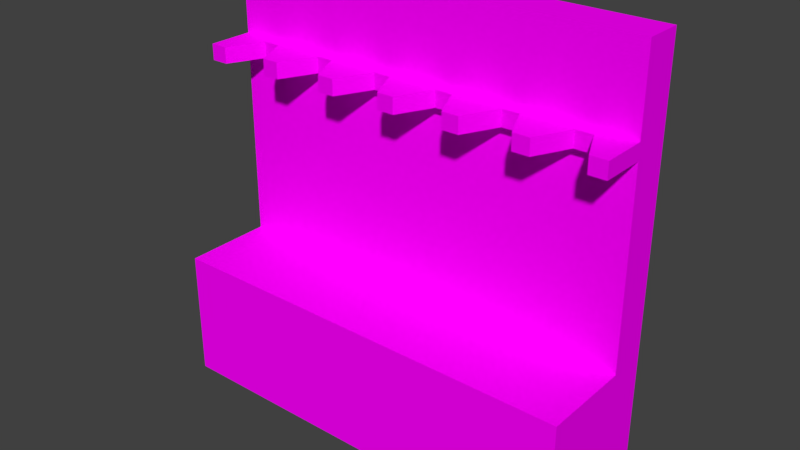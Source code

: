 # Source: estante_rifle.blend  (saved by Blender 2.79.0; exported with 4.5.12 LTS)
import bpy
from mathutils import Matrix  # noqa: F401  (used for matrix-valued properties, if any)

bpy.ops.wm.read_factory_settings(use_empty=True)
scene = bpy.context.scene
scene.name = 'Scene'

# ---- collections
col_collection_1 = bpy.data.collections.new('Collection 1'); scene.collection.children.link(col_collection_1)

# ---- images (referenced by path relative to the original .blend; pixels are not part of the script)
import os
ASSET_DIR = os.environ.get("B2B_ASSET_DIR", "")  # directory of the original .blend (textures are referenced by path, not embedded)
HERE = os.path.dirname(os.path.abspath(__file__))  # packed textures are extracted next to this script under _unpacked/

def load_image(name, relpath, width, height, colorspace="sRGB"):
    """Load a texture the original file referenced (path relative to the .blend, or extracted next to this script)."""
    p = next((c for c in (os.path.join(HERE, relpath), os.path.join(ASSET_DIR, relpath)) if relpath and os.path.exists(c)), "")
    if p:
        img = bpy.data.images.load(p, check_existing=True)
        img.name = name
    else:  # same state as the original file: an image datablock whose file is absent (Cycles renders it pink)
        img = bpy.data.images.new(name, width, height)
        img.source = "FILE"
        img.filepath = "//" + (relpath or name)
    img.colorspace_settings.name = colorspace
    return img
img_estanterifle_png = load_image('EstanteRifle.png', 'EstanteRifle.png', 1024, 1024, 'sRGB')

# ---- materials (node trees are filled in below, after node groups)
mat_estante = bpy.data.materials.new('Estante')
mat_estante.alpha_threshold = 0.0
mat_estante.diffuse_color = (1.0, 1.0, 1.0, 1.0)
mat_estante.roughness = 0.5

# ---- material node trees
mat_estante.use_nodes = True; mat_estante.node_tree.nodes.clear()
_N = mat_estante.node_tree.nodes; _L = mat_estante.node_tree.links
n0 = _N.new('ShaderNodeOutputMaterial'); n0.name = 'Material Output'; n0.location = (300, 300)
n1 = _N.new('ShaderNodeBsdfDiffuse'); n1.name = 'Diffuse BSDF'; n1.location = (10, 300)
n2 = _N.new('ShaderNodeTexImage'); n2.name = 'Image Texture'; n2.location = (-341, 291)
n2.width = 140
n2.image = img_estanterifle_png
_L.new(n1.outputs[0], n0.inputs[0])
_L.new(n2.outputs[0], n1.inputs[0])
n0.is_active_output = True

# ---- world
world_world = bpy.data.worlds.new('World'); scene.world = world_world
world_world.color = (0.05088, 0.05088, 0.05088)
world_world.use_sun_shadow = False
world_world.sun_shadow_jitter_overblur = 0.0
world_world.cycles.sampling_method = 'MANUAL'

# ---- meshes
me_cube_001 = bpy.data.meshes.new('Cube.001')
me_cube_001.from_pydata([(-43.5, -13.18, 13.18), (-43.5, 13.18, 13.18), (-43.5, -13.18, -13.18), (-43.5, 13.18, -13.18), (-43.5, 13.18, -5.325), (-43.5, 72.98, -5.325), (-43.5, 72.98, -13.18), (-43.5, 56.34, -5.325), (-43.5, 53.08, -5.325), (-43.5, 53.08, 4.011), (-43.5, 56.34, 4.011), (-1.738, 56.34, 4.011), (-1.738, 53.08, 4.011), (-27.6, 56.34, -5.325), (-13.92, 56.34, -5.325), (-13.92, 53.08, -5.325), (-27.6, 53.08, -5.325), (-5.218, 56.34, -3.257), (-8.698, 56.34, -3.257), (-12.18, 56.34, 4.011), (-15.66, 56.34, 4.011), (-19.14, 56.34, -3.257), (-22.62, 56.34, -3.257), (-26.1, 56.34, 4.011), (-29.58, 56.34, 4.011), (-33.06, 56.34, -3.257), (-36.54, 56.34, -3.257), (-40.02, 56.34, 4.011), (-5.218, 53.08, -3.257), (-8.698, 53.08, -3.257), (-12.18, 53.08, 4.011), (-15.66, 53.08, 4.011), (-19.14, 53.08, -3.257), (-22.62, 53.08, -3.257), (-26.1, 53.08, 4.011), (-29.58, 53.08, 4.011), (-33.06, 53.08, -3.257), (-36.54, 53.08, -3.257), (-40.02, 53.08, 4.011), (43.5, -13.18, 13.18), (43.5, 13.18, 13.18), (43.5, -13.18, -13.18), (43.5, 13.18, -13.18), (0.0, -13.18, 13.18), (0.0, 13.18, 13.18), (43.5, 13.18, -5.325), (0.0, 13.18, -5.325), (43.5, 72.98, -5.325), (43.5, 72.98, -13.18), (0.0, 72.98, -13.18), (0.0, 72.98, -5.325), (43.5, 56.34, -5.325), (0.0, 56.34, -5.325), (43.5, 53.08, -5.325), (0.0, 53.08, -5.325), (43.5, 53.08, 4.011), (43.5, 56.34, 4.011), (1.738, 56.34, 4.011), (1.738, 53.08, 4.011), (27.6, 56.34, -5.325), (13.92, 56.34, -5.325), (13.92, 53.08, -5.325), (27.6, 53.08, -5.325), (5.218, 56.34, -3.257), (8.698, 56.34, -3.257), (12.18, 56.34, 4.011), (15.66, 56.34, 4.011), (19.14, 56.34, -3.257), (22.62, 56.34, -3.257), (26.1, 56.34, 4.011), (29.58, 56.34, 4.011), (33.06, 56.34, -3.257), (36.54, 56.34, -3.257), (40.02, 56.34, 4.011), (5.218, 53.08, -3.257), (8.698, 53.08, -3.257), (12.18, 53.08, 4.011), (15.66, 53.08, 4.011), (19.14, 53.08, -3.257), (22.62, 53.08, -3.257), (26.1, 53.08, 4.011), (29.58, 53.08, 4.011), (33.06, 53.08, -3.257), (36.54, 53.08, -3.257), (40.02, 53.08, 4.011), (0.0, 56.34, 4.011), (0.0, 53.08, 4.011)], [], [(2, 4, 3), (20, 21, 32, 31), (43, 44, 1, 0), (46, 4, 1, 44), (46, 50, 5, 4), (17, 18, 29, 28), (0, 1, 4, 2), (49, 6, 5, 50), (7, 8, 9, 10), (11, 17, 28, 12), (52, 11, 85), (7, 10, 27), (54, 12, 28), (21, 22, 33, 32), (27, 10, 9, 38), (23, 24, 35, 34), (18, 19, 30, 29), (19, 20, 31, 30), (22, 23, 34, 33), (24, 25, 36, 35), (25, 26, 37, 36), (26, 27, 38, 37), (8, 38, 9), (8, 37, 38), (8, 16, 36, 37), (16, 35, 36), (16, 34, 35), (16, 33, 34), (16, 15, 32, 33), (15, 31, 32), (15, 30, 31), (15, 29, 30), (15, 54, 28, 29), (52, 17, 11), (52, 14, 18, 17), (14, 19, 18), (14, 20, 19), (14, 21, 20), (14, 13, 22, 21), (13, 23, 22), (13, 24, 23), (13, 25, 24), (13, 7, 26, 25), (7, 27, 26), (11, 12, 86, 85), (12, 54, 86), (3, 4, 5, 6), (41, 42, 45), (66, 77, 78, 67), (43, 39, 40, 44), (46, 44, 40, 45), (46, 45, 47, 50), (63, 74, 75, 64), (39, 41, 45, 40), (49, 50, 47, 48), (51, 56, 55, 53), (57, 58, 74, 63), (52, 85, 57), (51, 73, 56), (54, 74, 58), (67, 78, 79, 68), (73, 84, 55, 56), (69, 80, 81, 70), (64, 75, 76, 65), (65, 76, 77, 66), (68, 79, 80, 69), (70, 81, 82, 71), (71, 82, 83, 72), (72, 83, 84, 73), (53, 55, 84), (53, 84, 83), (53, 83, 82, 62), (62, 82, 81), (62, 81, 80), (62, 80, 79), (62, 79, 78, 61), (61, 78, 77), (61, 77, 76), (61, 76, 75), (61, 75, 74, 54), (52, 57, 63), (52, 63, 64, 60), (60, 64, 65), (60, 65, 66), (60, 66, 67), (60, 67, 68, 59), (59, 68, 69), (59, 69, 70), (59, 70, 71), (59, 71, 72, 51), (51, 72, 73), (57, 85, 86, 58), (58, 86, 54), (42, 48, 47, 45)])
me_cube_001.polygons.foreach_set('use_smooth', [True] * 94)
_k = set([(0, 1), (1, 4), (1, 44), (4, 5), (4, 46), (5, 6), (5, 50), (7, 10), (7, 26), (8, 9), (9, 10), (9, 38), (10, 27), (11, 12), (11, 17), (11, 85), (12, 28), (12, 86), (17, 18), (17, 28), (18, 19), (18, 29), (19, 20), (19, 30), (20, 21), (20, 31), (21, 22), (21, 32), (22, 23), (22, 33), (23, 24), (23, 34), (24, 25), (24, 35), (25, 26), (25, 36), (26, 27), (26, 37), (27, 38), (28, 29), (29, 30), (30, 31), (31, 32), (32, 33), (33, 34), (34, 35), (35, 36), (36, 37), (37, 38), (39, 40), (40, 44), (40, 45), (45, 46), (45, 47), (47, 48), (47, 50), (51, 56), (53, 55), (53, 83), (55, 56), (55, 84), (56, 73), (57, 58), (57, 63), (57, 85), (58, 74), (58, 86), (63, 64), (63, 74), (64, 65), (64, 75), (65, 66), (65, 76), (66, 67), (66, 77), (67, 68), (67, 78), (68, 69), (68, 79), (69, 70), (69, 80), (70, 71), (70, 81), (71, 72), (71, 82), (72, 73), (72, 83), (73, 84), (74, 75), (75, 76), (76, 77), (77, 78), (78, 79), (79, 80), (80, 81), (81, 82), (82, 83), (83, 84)])
me_cube_001.attributes.new('sharp_edge', 'BOOLEAN', 'EDGE').data.foreach_set('value', [ (min(e.vertices), max(e.vertices)) in _k for e in me_cube_001.edges])
_uv = me_cube_001.uv_layers.new(name='UVMap')
_uv.uv.foreach_set('vector', [0.04687, 0.02038, 0.1192, 0.263, 0.04687, 0.263, 0.9455, 0.8664, 0.9455, 0.9305, 0.9196, 0.9305, 0.9196, 0.8664, 0.6899, 0.02038, 0.6899, 0.263, 0.2895, 0.263, 0.2895, 0.02038, 0.4473, 0.9841, 0.04687, 0.9841, 0.04687, 0.8138, 0.4473, 0.8138, 0.2424, 0.3323, 0.7929, 0.3323, 0.7929, 0.7327, 0.2424, 0.7327, 0.9455, 0.747, 0.9455, 0.7746, 0.9196, 0.7746, 0.9196, 0.747, 0.2895, 0.02038, 0.2895, 0.263, 0.1192, 0.263, 0.04687, 0.02038, 0.8652, 0.3323, 0.8652, 0.7327, 0.7929, 0.7327, 0.7929, 0.3323, 0.984, 0.9763, 0.958, 0.9763, 0.958, 0.902, 0.984, 0.902, 0.9455, 0.6829, 0.9455, 0.747, 0.9196, 0.747, 0.9196, 0.6829, 0.5357, 0.7985, 0.549, 0.8763, 0.5345, 0.8761, 0.8975, 0.8037, 0.8964, 0.8813, 0.8674, 0.8809, 0.8808, 0.8907, 0.8671, 0.9641, 0.8398, 0.9069, 0.9455, 0.9305, 0.9455, 0.9582, 0.9196, 0.9582, 0.9196, 0.9305, 0.984, 0.8743, 0.984, 0.902, 0.958, 0.902, 0.958, 0.8743, 0.984, 0.6908, 0.984, 0.7185, 0.958, 0.7185, 0.958, 0.6908, 0.9455, 0.7746, 0.9455, 0.8387, 0.9196, 0.8387, 0.9196, 0.7746, 0.9455, 0.8387, 0.9455, 0.8664, 0.9196, 0.8664, 0.9196, 0.8387, 0.984, 0.6267, 0.984, 0.6908, 0.958, 0.6908, 0.958, 0.6267, 0.984, 0.7185, 0.984, 0.7826, 0.958, 0.7826, 0.958, 0.7185, 0.984, 0.7826, 0.984, 0.8103, 0.958, 0.8103, 0.958, 0.7826, 0.984, 0.8103, 0.984, 0.8743, 0.958, 0.8743, 0.958, 0.8103, 0.5385, 0.8907, 0.5659, 0.9641, 0.5385, 0.9641, 0.5385, 0.8907, 0.5933, 0.9069, 0.5659, 0.9641, 0.5385, 0.8907, 0.6636, 0.8907, 0.6207, 0.9069, 0.5933, 0.9069, 0.6636, 0.8907, 0.6481, 0.9641, 0.6207, 0.9069, 0.6636, 0.8907, 0.6755, 0.9641, 0.6481, 0.9641, 0.6636, 0.8907, 0.7028, 0.9069, 0.6755, 0.9641, 0.6636, 0.8907, 0.7713, 0.8907, 0.7302, 0.9069, 0.7028, 0.9069, 0.7713, 0.8907, 0.7576, 0.9641, 0.7302, 0.9069, 0.7713, 0.8907, 0.785, 0.9641, 0.7576, 0.9641, 0.7713, 0.8907, 0.8124, 0.9069, 0.785, 0.9641, 0.7713, 0.8907, 0.8808, 0.8907, 0.8398, 0.9069, 0.8124, 0.9069, 0.5357, 0.7985, 0.5788, 0.8163, 0.549, 0.8763, 0.5357, 0.7985, 0.6514, 0.8001, 0.6078, 0.8167, 0.5788, 0.8163, 0.6514, 0.8001, 0.6358, 0.8776, 0.6078, 0.8167, 0.6514, 0.8001, 0.6648, 0.878, 0.6358, 0.8776, 0.6514, 0.8001, 0.6946, 0.8179, 0.6648, 0.878, 0.6514, 0.8001, 0.7653, 0.8018, 0.7235, 0.8184, 0.6946, 0.8179, 0.7653, 0.8018, 0.7516, 0.8792, 0.7235, 0.8184, 0.7653, 0.8018, 0.7806, 0.8796, 0.7516, 0.8792, 0.7653, 0.8018, 0.8104, 0.8196, 0.7806, 0.8796, 0.7653, 0.8018, 0.8975, 0.8037, 0.8393, 0.82, 0.8104, 0.8196, 0.8975, 0.8037, 0.8674, 0.8809, 0.8393, 0.82, 0.9455, 0.6829, 0.9196, 0.6829, 0.9196, 0.669, 0.9455, 0.669, 0.8671, 0.9641, 0.8808, 0.8907, 0.8808, 0.9641, 0.04687, 0.263, 0.1192, 0.263, 0.1192, 0.8135, 0.04687, 0.8135, 0.04687, 0.02038, 0.04687, 0.263, 0.1192, 0.263, 0.9455, 0.8664, 0.9196, 0.8664, 0.9196, 0.9305, 0.9455, 0.9305, 0.6899, 0.02038, 0.2895, 0.02038, 0.2895, 0.263, 0.6899, 0.263, 0.4473, 0.9841, 0.4473, 0.8138, 0.04687, 0.8138, 0.04687, 0.9841, 0.2424, 0.3323, 0.2424, 0.7327, 0.7929, 0.7327, 0.7929, 0.3323, 0.9455, 0.747, 0.9196, 0.747, 0.9196, 0.7746, 0.9455, 0.7746, 0.2895, 0.02038, 0.04687, 0.02038, 0.1192, 0.263, 0.2895, 0.263, 0.8652, 0.3323, 0.7929, 0.3323, 0.7929, 0.7327, 0.8652, 0.7327, 0.984, 0.9763, 0.984, 0.902, 0.958, 0.902, 0.958, 0.9763, 0.9455, 0.6829, 0.9196, 0.6829, 0.9196, 0.747, 0.9455, 0.747, 0.5357, 0.7985, 0.5345, 0.8761, 0.549, 0.8763, 0.8975, 0.8037, 0.8674, 0.8809, 0.8964, 0.8813, 0.8808, 0.8907, 0.8398, 0.9069, 0.8671, 0.9641, 0.9455, 0.9305, 0.9196, 0.9305, 0.9196, 0.9582, 0.9455, 0.9582, 0.984, 0.8743, 0.958, 0.8743, 0.958, 0.902, 0.984, 0.902, 0.984, 0.6908, 0.958, 0.6908, 0.958, 0.7185, 0.984, 0.7185, 0.9455, 0.7746, 0.9196, 0.7746, 0.9196, 0.8387, 0.9455, 0.8387, 0.9455, 0.8387, 0.9196, 0.8387, 0.9196, 0.8664, 0.9455, 0.8664, 0.984, 0.6267, 0.958, 0.6267, 0.958, 0.6908, 0.984, 0.6908, 0.984, 0.7185, 0.958, 0.7185, 0.958, 0.7826, 0.984, 0.7826, 0.984, 0.7826, 0.958, 0.7826, 0.958, 0.8103, 0.984, 0.8103, 0.984, 0.8103, 0.958, 0.8103, 0.958, 0.8743, 0.984, 0.8743, 0.5385, 0.8907, 0.5385, 0.9641, 0.5659, 0.9641, 0.5385, 0.8907, 0.5659, 0.9641, 0.5933, 0.9069, 0.5385, 0.8907, 0.5933, 0.9069, 0.6207, 0.9069, 0.6636, 0.8907, 0.6636, 0.8907, 0.6207, 0.9069, 0.6481, 0.9641, 0.6636, 0.8907, 0.6481, 0.9641, 0.6755, 0.9641, 0.6636, 0.8907, 0.6755, 0.9641, 0.7028, 0.9069, 0.6636, 0.8907, 0.7028, 0.9069, 0.7302, 0.9069, 0.7713, 0.8907, 0.7713, 0.8907, 0.7302, 0.9069, 0.7576, 0.9641, 0.7713, 0.8907, 0.7576, 0.9641, 0.785, 0.9641, 0.7713, 0.8907, 0.785, 0.9641, 0.8124, 0.9069, 0.7713, 0.8907, 0.8124, 0.9069, 0.8398, 0.9069, 0.8808, 0.8907, 0.5357, 0.7985, 0.549, 0.8763, 0.5788, 0.8163, 0.5357, 0.7985, 0.5788, 0.8163, 0.6078, 0.8167, 0.6514, 0.8001, 0.6514, 0.8001, 0.6078, 0.8167, 0.6358, 0.8776, 0.6514, 0.8001, 0.6358, 0.8776, 0.6648, 0.878, 0.6514, 0.8001, 0.6648, 0.878, 0.6946, 0.8179, 0.6514, 0.8001, 0.6946, 0.8179, 0.7235, 0.8184, 0.7653, 0.8018, 0.7653, 0.8018, 0.7235, 0.8184, 0.7516, 0.8792, 0.7653, 0.8018, 0.7516, 0.8792, 0.7806, 0.8796, 0.7653, 0.8018, 0.7806, 0.8796, 0.8104, 0.8196, 0.7653, 0.8018, 0.8104, 0.8196, 0.8393, 0.82, 0.8975, 0.8037, 0.8975, 0.8037, 0.8393, 0.82, 0.8674, 0.8809, 0.9455, 0.6829, 0.9455, 0.669, 0.9196, 0.669, 0.9196, 0.6829, 0.8671, 0.9641, 0.8808, 0.9641, 0.8808, 0.8907, 0.04687, 0.263, 0.04687, 0.8135, 0.1192, 0.8135, 0.1192, 0.263])
_uv.active_render = True
_uv = me_cube_001.uv_layers.new(name='UVMap.001')
_uv.uv.foreach_set('vector', [0.6164, 0.961, 0.9211, 0.8899, 0.6164, 0.8899, 0.999, 0.6286, 0.999, 0.5566, 0.9625, 0.5566, 0.9625, 0.6286, 0.6144, 0.8879, 0.6144, 0.5936, 0.001001, 0.5936, 0.001001, 0.8879, 0.7682, 0.5916, 0.7682, 0.001001, 0.6164, 0.001001, 0.6164, 0.5916, 0.6144, 0.001001, 0.001001, 0.001001, 0.001001, 0.5916, 0.6144, 0.5916, 0.999, 0.7788, 0.9625, 0.7788, 0.9625, 0.8138, 0.999, 0.8138, 0.9221, 0.5936, 0.6164, 0.5936, 0.6164, 0.8879, 0.9221, 0.8879, 0.001001, 0.962, 0.6144, 0.962, 0.6144, 0.8899, 0.001001, 0.8899, 0.999, 0.7047, 0.9625, 0.7047, 0.9625, 0.7768, 0.999, 0.7768, 0.001001, 0.999, 0.07592, 0.999, 0.07592, 0.964, 0.001001, 0.964, 0.9251, 0.6657, 0.999, 0.6316, 0.999, 0.6657, 0.9605, 0.8539, 0.9605, 0.9249, 0.9251, 0.9249, 0.8482, 0.5916, 0.9221, 0.5205, 0.9221, 0.5916, 0.999, 0.8158, 0.9625, 0.8158, 0.9625, 0.8509, 0.999, 0.8509, 0.999, 0.8529, 0.9625, 0.8529, 0.9625, 0.8879, 0.999, 0.8879, 0.999, 0.3343, 0.9625, 0.3343, 0.9625, 0.3694, 0.999, 0.3694, 0.9605, 0.7768, 0.9605, 0.7047, 0.9241, 0.7047, 0.9241, 0.7768, 0.9605, 0.3343, 0.9241, 0.3343, 0.9241, 0.3694, 0.9605, 0.3694, 0.9241, 0.7027, 0.999, 0.7027, 0.999, 0.6677, 0.9241, 0.6677, 0.9605, 0.6286, 0.9605, 0.5566, 0.9241, 0.5566, 0.9241, 0.6286, 0.999, 0.2973, 0.9625, 0.2973, 0.9625, 0.3323, 0.999, 0.3323, 0.9241, 0.5546, 0.999, 0.5546, 0.999, 0.5195, 0.9241, 0.5195, 0.9241, 0.9239, 0.9595, 0.8529, 0.9241, 0.8529, 0.8482, 0.4434, 0.9221, 0.4434, 0.9221, 0.3724, 0.9221, 0.1471, 0.9221, 0.001001, 0.8472, 0.001001, 0.8472, 0.1471, 0.8482, 0.3694, 0.9221, 0.2983, 0.9221, 0.3694, 0.9605, 0.7798, 0.9605, 0.8509, 0.9251, 0.8509, 0.8482, 0.2953, 0.9221, 0.2953, 0.9221, 0.2242, 0.999, 0.2232, 0.9241, 0.2232, 0.9241, 0.2953, 0.999, 0.2953, 0.9251, 0.07307, 0.999, 0.002002, 0.999, 0.07307, 0.9251, 0.962, 0.999, 0.9279, 0.999, 0.962, 0.8482, 0.5175, 0.9221, 0.5175, 0.9221, 0.4464, 0.999, 0.07508, 0.9241, 0.07508, 0.9241, 0.1471, 0.999, 0.1471, 0.9211, 0.5195, 0.8472, 0.5195, 0.8472, 0.5906, 0.999, 0.3714, 0.9241, 0.3714, 0.9241, 0.4434, 0.999, 0.4434, 0.9211, 0.4454, 0.8472, 0.5165, 0.8472, 0.4454, 0.998, 0.9269, 0.9241, 0.961, 0.9241, 0.9269, 0.998, 0.001001, 0.9241, 0.001001, 0.9241, 0.07207, 0.999, 0.4454, 0.9241, 0.4454, 0.9241, 0.5175, 0.999, 0.5175, 0.9211, 0.2232, 0.8472, 0.2943, 0.8472, 0.2232, 0.9241, 0.8498, 0.9595, 0.7788, 0.9241, 0.7788, 0.9211, 0.2973, 0.8472, 0.2973, 0.8472, 0.3684, 0.8472, 0.2212, 0.999, 0.2212, 0.999, 0.1491, 0.8472, 0.1491, 0.9211, 0.3714, 0.8472, 0.4424, 0.8472, 0.3714, 0.9605, 0.2973, 0.9241, 0.2973, 0.9241, 0.3323, 0.9605, 0.3323, 0.9241, 0.6647, 0.998, 0.6306, 0.9241, 0.6306, 0.8452, 0.001001, 0.7702, 0.001001, 0.7702, 0.5916, 0.8452, 0.5916, 0.6164, 0.961, 0.6164, 0.8899, 0.9211, 0.8899, 0.999, 0.6286, 0.9625, 0.6286, 0.9625, 0.5566, 0.999, 0.5566, 0.6144, 0.8879, 0.001001, 0.8879, 0.001001, 0.5936, 0.6144, 0.5936, 0.7682, 0.5916, 0.6164, 0.5916, 0.6164, 0.001001, 0.7682, 0.001001, 0.6144, 0.001001, 0.6144, 0.5916, 0.001001, 0.5916, 0.001001, 0.001001, 0.999, 0.7788, 0.999, 0.8138, 0.9625, 0.8138, 0.9625, 0.7788, 0.9221, 0.5936, 0.9221, 0.8879, 0.6164, 0.8879, 0.6164, 0.5936, 0.001001, 0.962, 0.001001, 0.8899, 0.6144, 0.8899, 0.6144, 0.962, 0.999, 0.7047, 0.999, 0.7768, 0.9625, 0.7768, 0.9625, 0.7047, 0.001001, 0.999, 0.001001, 0.964, 0.07592, 0.964, 0.07592, 0.999, 0.9251, 0.6657, 0.999, 0.6657, 0.999, 0.6316, 0.9605, 0.8539, 0.9251, 0.9249, 0.9605, 0.9249, 0.8482, 0.5916, 0.9221, 0.5916, 0.9221, 0.5205, 0.999, 0.8158, 0.999, 0.8509, 0.9625, 0.8509, 0.9625, 0.8158, 0.999, 0.8529, 0.999, 0.8879, 0.9625, 0.8879, 0.9625, 0.8529, 0.999, 0.3343, 0.999, 0.3694, 0.9625, 0.3694, 0.9625, 0.3343, 0.9605, 0.7768, 0.9241, 0.7768, 0.9241, 0.7047, 0.9605, 0.7047, 0.9605, 0.3343, 0.9605, 0.3694, 0.9241, 0.3694, 0.9241, 0.3343, 0.9241, 0.7027, 0.9241, 0.6677, 0.999, 0.6677, 0.999, 0.7027, 0.9605, 0.6286, 0.9241, 0.6286, 0.9241, 0.5566, 0.9605, 0.5566, 0.999, 0.2973, 0.999, 0.3323, 0.9625, 0.3323, 0.9625, 0.2973, 0.9241, 0.5546, 0.9241, 0.5195, 0.999, 0.5195, 0.999, 0.5546, 0.9241, 0.9239, 0.9241, 0.8529, 0.9595, 0.8529, 0.8482, 0.4434, 0.9221, 0.3724, 0.9221, 0.4434, 0.9221, 0.1471, 0.8472, 0.1471, 0.8472, 0.001001, 0.9221, 0.001001, 0.8482, 0.3694, 0.9221, 0.3694, 0.9221, 0.2983, 0.9605, 0.7798, 0.9251, 0.8509, 0.9605, 0.8509, 0.8482, 0.2953, 0.9221, 0.2242, 0.9221, 0.2953, 0.999, 0.2232, 0.999, 0.2953, 0.9241, 0.2953, 0.9241, 0.2232, 0.9251, 0.07307, 0.999, 0.07307, 0.999, 0.002002, 0.9251, 0.962, 0.999, 0.962, 0.999, 0.9279, 0.8482, 0.5175, 0.9221, 0.4464, 0.9221, 0.5175, 0.999, 0.07508, 0.999, 0.1471, 0.9241, 0.1471, 0.9241, 0.07508, 0.9211, 0.5195, 0.8472, 0.5906, 0.8472, 0.5195, 0.999, 0.3714, 0.999, 0.4434, 0.9241, 0.4434, 0.9241, 0.3714, 0.9211, 0.4454, 0.8472, 0.4454, 0.8472, 0.5165, 0.998, 0.9269, 0.9241, 0.9269, 0.9241, 0.961, 0.998, 0.001001, 0.9241, 0.07207, 0.9241, 0.001001, 0.999, 0.4454, 0.999, 0.5175, 0.9241, 0.5175, 0.9241, 0.4454, 0.9211, 0.2232, 0.8472, 0.2232, 0.8472, 0.2943, 0.9241, 0.8498, 0.9241, 0.7788, 0.9595, 0.7788, 0.9211, 0.2973, 0.8472, 0.3684, 0.8472, 0.2973, 0.8472, 0.2212, 0.8472, 0.1491, 0.999, 0.1491, 0.999, 0.2212, 0.9211, 0.3714, 0.8472, 0.3714, 0.8472, 0.4424, 0.9605, 0.2973, 0.9605, 0.3323, 0.9241, 0.3323, 0.9241, 0.2973, 0.9241, 0.6647, 0.9241, 0.6306, 0.998, 0.6306, 0.8452, 0.001001, 0.8452, 0.5916, 0.7702, 0.5916, 0.7702, 0.001001])
me_cube_001.materials.append(mat_estante)
me_cube_001.use_remesh_preserve_volume = False
me_cube_001.use_remesh_preserve_attributes = False
me_cube_001.use_mirror_vertex_groups = False
me_cube_001.update()
me_cube_001.normals_split_custom_set([tuple(v) for v in zip(*[iter([-1.0, 4.209e-08, 0.0, -1.0, 2.037e-08, 0.0, -1.0, 0.0, 0.0, -0.9019, 0.0, 0.4319, -0.9019, 0.0, 0.4319, -0.9019, 0.0, 0.4319, -0.9019, 0.0, 0.4319, 0.0, 0.0, 1.0, 0.0, 0.0, 1.0, 0.0, 0.0, 1.0, 0.0, 0.0, 1.0, 0.0, 1.0, 0.0, 0.0, 1.0, 0.0, 0.0, 1.0, 0.0, 0.0, 1.0, 0.0, 0.0, 0.0, 1.0, 0.0, 0.0, 1.0, 0.0, 0.0, 1.0, 0.0, 0.0, 1.0, 0.0, 0.0, 1.0, 0.0, 0.0, 1.0, 0.0, 0.0, 1.0, 0.0, 0.0, 1.0, -1.0, 5.161e-08, 0.0, -1.0, 5.161e-08, 0.0, -1.0, 2.037e-08, 0.0, -1.0, 4.209e-08, 0.0, 0.0, 1.0, 0.0, 0.0, 1.0, 0.0, 0.0, 1.0, 0.0, 0.0, 1.0, 0.0, -1.0, 0.0, 0.0, -1.0, 0.0, 0.0, -1.0, 0.0, 0.0, -1.0, 0.0, 0.0, -0.9019, 0.0, 0.4319, -0.9019, 0.0, 0.4319, -0.9019, 0.0, 0.4319, -0.9019, 0.0, 0.4319, 0.0, 1.0, 1.019e-07, 0.0, 1.0, 0.0, 0.0, 1.0, 0.0, -1.303e-06, 1.0, 0.0, -2.192e-06, 1.0, 0.0, -1.701e-06, 1.0, 0.0, 0.0, -1.0, 4.346e-07, 0.0, -1.0, 2.114e-07, 0.0, -1.0, 2.381e-07, 0.0, 0.0, 1.0, 0.0, 0.0, 1.0, 0.0, 0.0, 1.0, 0.0, 0.0, 1.0, 0.0, 0.0, 1.0, 0.0, 0.0, 1.0, 0.0, 0.0, 1.0, 0.0, 0.0, 1.0, 0.0, 0.0, 1.0, 0.0, 0.0, 1.0, 0.0, 0.0, 1.0, 0.0, 0.0, 1.0, 0.9019, 0.0, 0.4319, 0.9019, 0.0, 0.4319, 0.9019, 0.0, 0.4319, 0.9019, 0.0, 0.4319, 0.0, 0.0, 1.0, 0.0, 0.0, 1.0, 0.0, 0.0, 1.0, 0.0, 0.0, 1.0, 0.9019, 0.0, 0.4319, 0.9019, 0.0, 0.4319, 0.9019, 0.0, 0.4319, 0.9019, 0.0, 0.4319, -0.9019, 0.0, 0.4319, -0.9019, 0.0, 0.4319, -0.9019, 0.0, 0.4319, -0.9019, 0.0, 0.4319, 0.0, 0.0, 1.0, 0.0, 0.0, 1.0, 0.0, 0.0, 1.0, 0.0, 0.0, 1.0, 0.9019, 0.0, 0.4318, 0.9019, 0.0, 0.4318, 0.9019, 0.0, 0.4318, 0.9019, 0.0, 0.4318, 0.0, -1.0, -2.801e-07, 0.0, -1.0, 0.0, 0.0, -1.0, 0.0, 0.0, -1.0, -2.801e-07, 0.0, -1.0, -1.019e-06, 0.0, -1.0, 0.0, 0.0, -1.0, -2.801e-07, 0.0, -1.0, 2.494e-07, 0.0, -1.0, -7.653e-07, 0.0, -1.0, -1.019e-06, 0.0, -1.0, 2.494e-07, 0.0, -1.0, 8.459e-07, 0.0, -1.0, -7.653e-07, 0.0, -1.0, 2.494e-07, 0.0, -1.0, 6.569e-07, 0.0, -1.0, 8.459e-07, 0.0, -1.0, 2.494e-07, 0.0, -1.0, 5.538e-07, 0.0, -1.0, 6.569e-07, 0.0, -1.0, 2.494e-07, 0.0, -1.0, -3.312e-07, 0.0, -1.0, 3.191e-07, 0.0, -1.0, 5.538e-07, 0.0, -1.0, -3.312e-07, 0.0, -1.0, -2.114e-07, 0.0, -1.0, 3.191e-07, 0.0, -1.0, -3.312e-07, 0.0, -1.0, -2.114e-07, 0.0, -1.0, -2.114e-07, 0.0, -1.0, -3.312e-07, 0.0, -1.0, -2.38e-07, 0.0, -1.0, -2.114e-07, 0.0, -1.0, -3.312e-07, 0.0, -1.0, 4.346e-07, 0.0, -1.0, 2.381e-07, 0.0, -1.0, -2.38e-07, 0.0, 1.0, 1.019e-07, 0.0, 1.0, 5.496e-07, 0.0, 1.0, 0.0, 0.0, 1.0, 1.019e-07, 0.0, 1.0, -2.294e-07, 0.0, 1.0, 3.117e-07, 0.0, 1.0, 5.496e-07, 0.0, 1.0, -2.294e-07, 0.0, 1.0, -2.114e-07, 0.0, 1.0, 3.117e-07, 0.0, 1.0, -2.294e-07, 0.0, 1.0, -2.114e-07, 0.0, 1.0, -2.114e-07, 0.0, 1.0, -2.294e-07, 0.0, 1.0, 3.191e-07, 0.0, 1.0, -2.114e-07, 0.0, 1.0, -2.294e-07, -4.542e-08, 1.0, -3.274e-07, 0.0, 1.0, 3.039e-07, 0.0, 1.0, 3.191e-07, -4.542e-08, 1.0, -3.274e-07, 0.0, 1.0, -2.112e-07, 0.0, 1.0, 3.039e-07, -4.542e-08, 1.0, -3.274e-07, 0.0, 1.0, -2.115e-07, 0.0, 1.0, -2.112e-07, -4.542e-08, 1.0, -3.274e-07, -2.565e-07, 1.0, -2.271e-07, 0.0, 1.0, -2.115e-07, -4.542e-08, 1.0, -3.274e-07, -3.938e-07, 1.0, 0.0, -3.938e-07, 1.0, 0.0, -2.565e-07, 1.0, -2.271e-07, -1.303e-06, 1.0, 0.0, -1.701e-06, 1.0, 0.0, -9.597e-07, 1.0, 0.0, 0.0, 0.0, 1.0, 0.0, 0.0, 1.0, 0.0, 0.0, 1.0, 0.0, 0.0, 1.0, 0.0, -1.0, 2.114e-07, 0.0, -1.0, 4.346e-07, 0.0, -1.0, 0.0, -1.0, 0.0, 0.0, -1.0, 2.037e-08, 0.0, -1.0, 0.0, 0.0, -1.0, 0.0, 0.0, 1.0, 0.0, 0.0, 1.0, 0.0, 0.0, 1.0, 0.0, 0.0, 0.9019, 0.0, 0.4319, 0.9019, 0.0, 0.4319, 0.9019, 0.0, 0.4319, 0.9019, 0.0, 0.4319, 0.0, 0.0, 1.0, 0.0, 0.0, 1.0, 0.0, 0.0, 1.0, 0.0, 0.0, 1.0, 0.0, 1.0, 0.0, 0.0, 1.0, 0.0, 0.0, 1.0, 0.0, 0.0, 1.0, 0.0, 0.0, 0.0, 1.0, 0.0, 0.0, 1.0, 0.0, 0.0, 1.0, 0.0, 0.0, 1.0, 0.0, 0.0, 1.0, 0.0, 0.0, 1.0, 0.0, 0.0, 1.0, 0.0, 0.0, 1.0, 1.0, 0.0, 0.0, 1.0, 0.0, 0.0, 1.0, 0.0, 0.0, 1.0, 0.0, 0.0, 0.0, 1.0, 0.0, 0.0, 1.0, 0.0, 0.0, 1.0, 0.0, 0.0, 1.0, 0.0, 1.0, 0.0, 0.0, 1.0, 0.0, 0.0, 1.0, 0.0, 0.0, 1.0, 0.0, 0.0, 0.9019, 0.0, 0.4319, 0.9019, 0.0, 0.4319, 0.9019, 0.0, 0.4319, 0.9019, 0.0, 0.4319, 0.0, 1.0, 1.019e-07, 0.0, 1.0, 0.0, 0.0, 1.0, 0.0, 1.136e-06, 1.0, 0.0, 1.701e-06, 1.0, 0.0, 2.192e-06, 1.0, 0.0, 0.0, -1.0, 4.346e-07, 0.0, -1.0, 2.381e-07, 0.0, -1.0, 2.114e-07, 0.0, 0.0, 1.0, 0.0, 0.0, 1.0, 0.0, 0.0, 1.0, 0.0, 0.0, 1.0, 0.0, 0.0, 1.0, 0.0, 0.0, 1.0, 0.0, 0.0, 1.0, 0.0, 0.0, 1.0, 0.0, 0.0, 1.0, 0.0, 0.0, 1.0, 0.0, 0.0, 1.0, 0.0, 0.0, 1.0, -0.9019, 0.0, 0.4319, -0.9019, 0.0, 0.4319, -0.9019, 0.0, 0.4319, -0.9019, 0.0, 0.4319, 0.0, 0.0, 1.0, 0.0, 0.0, 1.0, 0.0, 0.0, 1.0, 0.0, 0.0, 1.0, -0.9019, 0.0, 0.4319, -0.9019, 0.0, 0.4319, -0.9019, 0.0, 0.4319, -0.9019, 0.0, 0.4319, 0.9019, 0.0, 0.4319, 0.9019, 0.0, 0.4319, 0.9019, 0.0, 0.4319, 0.9019, 0.0, 0.4319, 0.0, 0.0, 1.0, 0.0, 0.0, 1.0, 0.0, 0.0, 1.0, 0.0, 0.0, 1.0, -0.9019, 0.0, 0.4318, -0.9019, 0.0, 0.4318, -0.9019, 0.0, 0.4318, -0.9019, 0.0, 0.4318, 0.0, -1.0, 0.0, 0.0, -1.0, 0.0, 0.0, -1.0, 0.0, 0.0, -1.0, 0.0, 0.0, -1.0, 0.0, 0.0, -1.0, 0.0, 0.0, -1.0, -1.523e-06, 0.0, -1.0, -1.523e-06, 0.0, -1.0, -7.653e-07, 0.0, -1.0, 1.418e-07, 0.0, -1.0, 1.418e-07, 0.0, -1.0, -7.653e-07, 0.0, -1.0, 8.459e-07, 0.0, -1.0, 1.418e-07, 0.0, -1.0, 8.459e-07, 0.0, -1.0, 6.569e-07, 0.0, -1.0, 1.418e-07, 0.0, -1.0, 6.569e-07, 0.0, -1.0, 0.0, 0.0, -1.0, 1.418e-07, 0.0, -1.0, 0.0, 0.0, -1.0, -2.38e-07, 0.0, -1.0, -4.345e-07, 0.0, -1.0, -4.345e-07, 0.0, -1.0, -2.38e-07, 0.0, -1.0, -2.114e-07, 0.0, -1.0, -4.345e-07, 0.0, -1.0, -2.114e-07, 0.0, -1.0, -2.114e-07, 0.0, -1.0, -4.345e-07, 0.0, -1.0, -2.114e-07, 0.0, -1.0, -2.38e-07, 0.0, -1.0, -4.345e-07, 0.0, -1.0, -2.38e-07, 0.0, -1.0, 2.381e-07, 0.0, -1.0, 4.346e-07, 0.0, 1.0, 1.019e-07, 0.0, 1.0, 0.0, 0.0, 1.0, 0.0, 0.0, 1.0, 1.019e-07, 0.0, 1.0, 0.0, 0.0, 1.0, -2.38e-07, 0.0, 1.0, -4.345e-07, 0.0, 1.0, -4.345e-07, 0.0, 1.0, -2.38e-07, 0.0, 1.0, -2.114e-07, 0.0, 1.0, -4.345e-07, 0.0, 1.0, -2.114e-07, 0.0, 1.0, -2.114e-07, 0.0, 1.0, -4.345e-07, 0.0, 1.0, -2.114e-07, 0.0, 1.0, -2.38e-07, 0.0, 1.0, -4.345e-07, 0.0, 1.0, -2.38e-07, 0.0, 1.0, -2.5e-07, 4.542e-08, 1.0, -4.35e-07, 4.542e-08, 1.0, -4.35e-07, 0.0, 1.0, -2.5e-07, 0.0, 1.0, -2.112e-07, 4.542e-08, 1.0, -4.35e-07, 0.0, 1.0, -2.112e-07, 0.0, 1.0, -2.115e-07, 4.542e-08, 1.0, -4.35e-07, 0.0, 1.0, -2.115e-07, 2.565e-07, 1.0, -2.271e-07, 4.542e-08, 1.0, -4.35e-07, 2.565e-07, 1.0, -2.271e-07, 5.812e-07, 1.0, 0.0, 1.136e-06, 1.0, 0.0, 1.136e-06, 1.0, 0.0, 5.812e-07, 1.0, 0.0, 1.701e-06, 1.0, 0.0, 0.0, 0.0, 1.0, 0.0, 0.0, 1.0, 0.0, 0.0, 1.0, 0.0, 0.0, 1.0, 0.0, -1.0, 2.114e-07, 0.0, -1.0, 0.0, 0.0, -1.0, 4.346e-07, 1.0, 0.0, 0.0, 1.0, 0.0, 0.0, 1.0, 0.0, 0.0, 1.0, 0.0, 0.0])] * 3)])

# ---- objects
ob_cube = bpy.data.objects.new('Cube', me_cube_001)

# ---- transforms, parenting, visibility, modifiers, constraints
ob_cube.location = (0.002189, -0.8225, 0.09238)
ob_cube.rotation_euler = (1.571, -0.0, 0.0)
ob_cube.scale = (0.01, 0.01, 0.01)
ob_cube.color = (0.8, 0.8, 0.8, 1.0)
ob_cube.lineart.crease_threshold = 0.0

# ---- collection membership
col_collection_1.objects.link(ob_cube)

# ---- scene / render settings (as saved in the file)
scene.frame_start = 1; scene.frame_end = 250; scene.frame_set(1)
scene.render.engine = 'CYCLES'
scene.render.resolution_percentage = 50
scene.render.dither_intensity = 0.0
scene.cycles.use_denoising = False
scene.cycles.samples = 128
scene.cycles.sampling_pattern = 'TABULATED_SOBOL'
scene.cycles.use_adaptive_sampling = False
scene.cycles.use_light_tree = False
scene.cycles.blur_glossy = 0.0
scene.cycles.sample_clamp_indirect = 0.0
scene.view_settings.view_transform = 'Standard'
bpy.context.view_layer.update()

# ---- added for rendering (the .blend has no active camera and no usable light): camera, sun
cam_auto = bpy.data.cameras.new('AutoCamera')
cam_auto.lens = 50.0
cam_auto.sensor_width = 36.0
cam_auto.clip_end = 1000.0
ob_auto_camera = bpy.data.objects.new('AutoCamera', cam_auto)
scene.collection.objects.link(ob_auto_camera)
ob_auto_camera.location = (1.16102, -2.2131, 1.31847)
ob_auto_camera.rotation_euler = (1.09748, -7.21219e-08, 0.694738)
scene.camera = ob_auto_camera
light_auto_sun = bpy.data.lights.new('AutoSun', 'SUN')
light_auto_sun.energy = 3.0
light_auto_sun.angle = 0.0523599
ob_auto_sun = bpy.data.objects.new('AutoSun', light_auto_sun)
scene.collection.objects.link(ob_auto_sun)
ob_auto_sun.rotation_euler = (0.872665, 0.174533, 0.523599)
bpy.context.view_layer.update()
